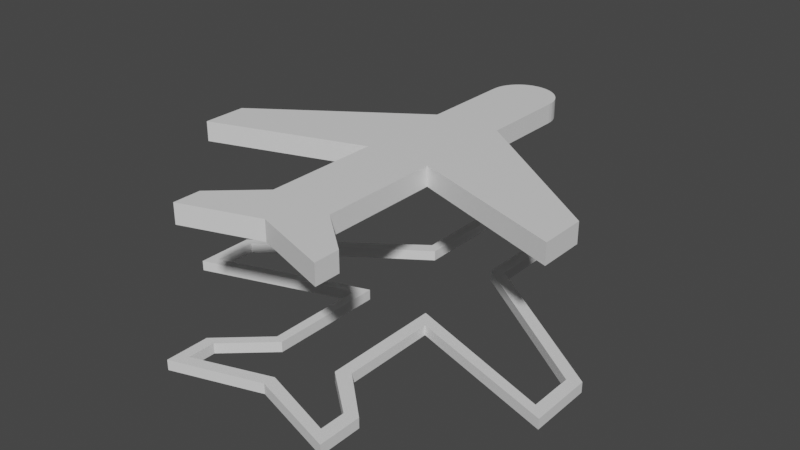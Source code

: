 # Source: AirplaneMode.blend  (saved by Blender 2.92.15; exported with 4.5.12 LTS)
import bpy
from mathutils import Matrix  # noqa: F401  (used for matrix-valued properties, if any)

bpy.ops.wm.read_factory_settings(use_empty=True)
scene = bpy.context.scene
scene.name = 'Scene'

# ---- collections
col_planemode = bpy.data.collections.new('PlaneMode'); scene.collection.children.link(col_planemode)
col_backbutton = bpy.data.collections.new('BackButton'); scene.collection.children.link(col_backbutton)

# ---- materials (node trees are filled in below, after node groups)
mat_svgmat = bpy.data.materials.new('SVGMat')
mat_svgmat.use_transparent_shadow = False
mat_svgmat.diffuse_color = (0.0, 0.0, 0.0, 1.0)
mat_svgmat_001 = bpy.data.materials.new('SVGMat.001')
mat_svgmat_001.use_transparent_shadow = False
mat_svgmat_001.diffuse_color = (0.0, 0.0, 0.0, 1.0)

# ---- material node trees
mat_svgmat.use_nodes = True; mat_svgmat.node_tree.nodes.clear()
_N = mat_svgmat.node_tree.nodes; _L = mat_svgmat.node_tree.links
n0 = _N.new('ShaderNodeBsdfPrincipled'); n0.name = 'Principled BSDF'; n0.location = (10, 300)
n0.distribution = 'GGX'
n0.subsurface_method = 'BURLEY'
n0.inputs[3].default_value = 1.45
n0.inputs[27].default_value = (0.0, 0.0, 0.0, 1.0)
n0.inputs[28].default_value = 1.0
n1 = _N.new('ShaderNodeOutputMaterial'); n1.name = 'Material Output'; n1.location = (300, 300)
_L.new(n0.outputs[0], n1.inputs[0])
n1.is_active_output = True
mat_svgmat_001.use_nodes = True; mat_svgmat_001.node_tree.nodes.clear()
_N = mat_svgmat_001.node_tree.nodes; _L = mat_svgmat_001.node_tree.links
n0 = _N.new('ShaderNodeBsdfPrincipled'); n0.name = 'Principled BSDF'; n0.location = (10, 300)
n0.distribution = 'GGX'
n0.subsurface_method = 'BURLEY'
n0.inputs[3].default_value = 1.45
n0.inputs[27].default_value = (0.0, 0.0, 0.0, 1.0)
n0.inputs[28].default_value = 1.0
n1 = _N.new('ShaderNodeOutputMaterial'); n1.name = 'Material Output'; n1.location = (300, 300)
_L.new(n0.outputs[0], n1.inputs[0])
n1.is_active_output = True

# ---- world
world_world = bpy.data.worlds.new('World'); scene.world = world_world
world_world.use_nodes = True; world_world.node_tree.nodes.clear()
_N = world_world.node_tree.nodes; _L = world_world.node_tree.links
n0 = _N.new('ShaderNodeOutputWorld'); n0.name = 'World Output'; n0.location = (300, 300)
n1 = _N.new('ShaderNodeBackground'); n1.name = 'Background'; n1.location = (10, 300)
n1.inputs[0].default_value = (0.05088, 0.05088, 0.05088, 1.0)
_L.new(n1.outputs[0], n0.inputs[0])
n0.is_active_output = True
world_world.color = (0.05088, 0.05088, 0.05088)
world_world.use_sun_shadow = False
world_world.sun_shadow_jitter_overblur = 0.0

# ---- meshes
me_curve = bpy.data.meshes.new('Curve')
me_curve.from_pydata([(0.1028, -0.0524, -0.001608), (0.1028, -0.4376, -0.001608), (0.1028, -0.4472, -0.001608), (0.2458, -0.5684, -0.001608), (0.2458, -0.6522, -0.001608), (-0.004077, -0.5687, -0.001608), (-0.2549, -0.6522, -0.001608), (-0.2549, -0.5632, -0.001608), (-0.1119, -0.4345, -0.001608), (-0.1119, -0.05659, -0.001608), (-0.6127, -0.2231, -0.001608), (-0.6127, -0.07995, -0.001608), (-0.1119, 0.2653, -0.001608), (-0.1119, 0.5637, -0.001608), (-0.1109, 0.5782, -0.001608), (-0.1081, 0.5922, -0.001608), (-0.1035, 0.6055, -0.001608), (-0.09726, 0.6179, -0.001608), (-0.08954, 0.6293, -0.001608), (-0.08047, 0.6396, -0.001608), (-0.07016, 0.6487, -0.001608), (-0.05874, 0.6564, -0.001608), (-0.04634, 0.6626, -0.001608), (-0.03309, 0.6672, -0.001608), (-0.01912, 0.67, -0.001608), (-0.004555, 0.671, -0.001608), (0.01001, 0.67, -0.001608), (0.02398, 0.6672, -0.001608), (0.03723, 0.6626, -0.001608), (0.04963, 0.6564, -0.001608), (0.06105, 0.6487, -0.001608), (0.07136, 0.6396, -0.001608), (0.08043, 0.6293, -0.001608), (0.08815, 0.6179, -0.001608), (0.09437, 0.6055, -0.001608), (0.09897, 0.5922, -0.001608), (0.1018, 0.5782, -0.001608), (0.1028, 0.5637, -0.001608), (0.1028, 0.2774, -0.001608), (0.6036, -0.07644, -0.001608), (0.6036, -0.2231, -0.001608), (0.1028, -0.0524, 0.063), (0.1028, -0.4376, 0.063), (0.1028, -0.4472, 0.063), (0.2458, -0.5684, 0.063), (0.2458, -0.6522, 0.063), (-0.004077, -0.5687, 0.063), (-0.2549, -0.6522, 0.063), (-0.2549, -0.5632, 0.063), (-0.1119, -0.4345, 0.063), (-0.1119, -0.05659, 0.063), (-0.6127, -0.2231, 0.063), (-0.6127, -0.07995, 0.063), (-0.1119, 0.2653, 0.063), (-0.1119, 0.5637, 0.063), (-0.1109, 0.5782, 0.063), (-0.1081, 0.5922, 0.063), (-0.1035, 0.6055, 0.063), (-0.09726, 0.6179, 0.063), (-0.08954, 0.6293, 0.063), (-0.08047, 0.6396, 0.063), (-0.07016, 0.6487, 0.063), (-0.05874, 0.6564, 0.063), (-0.04634, 0.6626, 0.063), (-0.03309, 0.6672, 0.063), (-0.01912, 0.67, 0.063), (-0.004555, 0.671, 0.063), (0.01001, 0.67, 0.063), (0.02398, 0.6672, 0.063), (0.03723, 0.6626, 0.063), (0.04963, 0.6564, 0.063), (0.06105, 0.6487, 0.063), (0.07136, 0.6396, 0.063), (0.08043, 0.6293, 0.063), (0.08815, 0.6179, 0.063), (0.09437, 0.6055, 0.063), (0.09897, 0.5922, 0.063), (0.1018, 0.5782, 0.063), (0.1028, 0.5637, 0.063), (0.1028, 0.2774, 0.063), (0.6036, -0.07644, 0.063), (0.6036, -0.2231, 0.063)], [], [(24, 25, 26, 27, 28, 29, 30, 31, 32, 33, 34, 35, 36, 37, 38, 39, 40, 0, 1, 2, 3, 4, 5, 6, 7, 8, 9, 10, 11, 12, 13, 14, 15, 16, 17, 18, 19, 20, 21, 22, 23), (65, 64, 63, 62, 61, 60, 59, 58, 57, 56, 55, 54, 53, 52, 51, 50, 49, 48, 47, 46, 45, 44, 43, 42, 41, 81, 80, 79, 78, 77, 76, 75, 74, 73, 72, 71, 70, 69, 68, 67, 66), (18, 17, 58, 59), (27, 26, 67, 68), (0, 40, 81, 41), (34, 33, 74, 75), (24, 23, 64, 65), (40, 39, 80, 81), (17, 16, 57, 58), (28, 27, 68, 69), (11, 10, 51, 52), (35, 34, 75, 76), (23, 22, 63, 64), (10, 9, 50, 51), (16, 15, 56, 57), (29, 28, 69, 70), (9, 8, 49, 50), (36, 35, 76, 77), (22, 21, 62, 63), (8, 7, 48, 49), (15, 14, 55, 56), (30, 29, 70, 71), (2, 1, 42, 43), (37, 36, 77, 78), (21, 20, 61, 62), (3, 2, 43, 44), (14, 13, 54, 55), (31, 30, 71, 72), (7, 6, 47, 48), (13, 12, 53, 54), (20, 19, 60, 61), (6, 5, 46, 47), (38, 37, 78, 79), (32, 31, 72, 73), (4, 3, 44, 45), (39, 38, 79, 80), (19, 18, 59, 60), (5, 4, 45, 46), (25, 24, 65, 66), (12, 11, 52, 53), (33, 32, 73, 74), (26, 25, 66, 67), (1, 0, 41, 42)])
_uv = me_curve.uv_layers.new(name='UVMap')
_uv.uv.foreach_set('vector', [0.0, 0.0, 0.0, 0.0, 0.0, 0.0, 0.0, 0.0, 0.0, 0.0, 0.0, 0.0, 0.0, 0.0, 0.0, 0.0, 0.0, 0.0, 0.0, 0.0, 0.0, 0.0, 0.0, 0.0, 0.0, 0.0, 0.0, 0.0, 0.0, 0.0, 0.0, 0.0, 0.0, 0.0, 0.0, 0.0, 0.0, 0.0, 0.0, 0.0, 0.0, 0.0, 0.0, 0.0, 0.0, 0.0, 0.0, 0.0, 0.0, 0.0, 0.0, 0.0, 0.0, 0.0, 0.0, 0.0, 0.0, 0.0, 0.0, 0.0, 0.0, 0.0, 0.0, 0.0, 0.0, 0.0, 0.0, 0.0, 0.0, 0.0, 0.0, 0.0, 0.0, 0.0, 0.0, 0.0, 0.0, 0.0, 0.0, 0.0, 0.0, 0.0, 0.0, 0.0, 0.0, 0.0, 0.0, 0.0, 0.0, 0.0, 0.0, 0.0, 0.0, 0.0, 0.0, 0.0, 0.0, 0.0, 0.0, 0.0, 0.0, 0.0, 0.0, 0.0, 0.0, 0.0, 0.0, 0.0, 0.0, 0.0, 0.0, 0.0, 0.0, 0.0, 0.0, 0.0, 0.0, 0.0, 0.0, 0.0, 0.0, 0.0, 0.0, 0.0, 0.0, 0.0, 0.0, 0.0, 0.0, 0.0, 0.0, 0.0, 0.0, 0.0, 0.0, 0.0, 0.0, 0.0, 0.0, 0.0, 0.0, 0.0, 0.0, 0.0, 0.0, 0.0, 0.0, 0.0, 0.0, 0.0, 0.0, 0.0, 0.0, 0.0, 0.0, 0.0, 0.0, 0.0, 0.0, 0.0, 0.0, 0.0, 0.0, 0.0, 0.0, 0.0, 0.0, 0.0, 0.0, 0.0, 0.0, 0.0, 0.0, 0.0, 0.0, 0.0, 0.0, 0.0, 0.0, 0.0, 0.0, 0.0, 0.0, 0.0, 0.0, 0.0, 0.0, 0.0, 0.0, 0.0, 0.0, 0.0, 0.0, 0.0, 0.0, 0.0, 0.0, 0.0, 0.0, 0.0, 0.0, 0.0, 0.0, 0.0, 0.0, 0.0, 0.0, 0.0, 0.0, 0.0, 0.0, 0.0, 0.0, 0.0, 0.0, 0.0, 0.0, 0.0, 0.0, 0.0, 0.0, 0.0, 0.0, 0.0, 0.0, 0.0, 0.0, 0.0, 0.0, 0.0, 0.0, 0.0, 0.0, 0.0, 0.0, 0.0, 0.0, 0.0, 0.0, 0.0, 0.0, 0.0, 0.0, 0.0, 0.0, 0.0, 0.0, 0.0, 0.0, 0.0, 0.0, 0.0, 0.0, 0.0, 0.0, 0.0, 0.0, 0.0, 0.0, 0.0, 0.0, 0.0, 0.0, 0.0, 0.0, 0.0, 0.0, 0.0, 0.0, 0.0, 0.0, 0.0, 0.0, 0.0, 0.0, 0.0, 0.0, 0.0, 0.0, 0.0, 0.0, 0.0, 0.0, 0.0, 0.0, 0.0, 0.0, 0.0, 0.0, 0.0, 0.0, 0.0, 0.0, 0.0, 0.0, 0.0, 0.0, 0.0, 0.0, 0.0, 0.0, 0.0, 0.0, 0.0, 0.0, 0.0, 0.0, 0.0, 0.0, 0.0, 0.0, 0.0, 0.0, 0.0, 0.0, 0.0, 0.0, 0.0, 0.0, 0.0, 0.0, 0.0, 0.0, 0.0, 0.0, 0.0, 0.0, 0.0, 0.0, 0.0, 0.0, 0.0, 0.0, 0.0, 0.0, 0.0, 0.0, 0.0, 0.0, 0.0, 0.0, 0.0, 0.0, 0.0, 0.0, 0.0, 0.0, 0.0, 0.0, 0.0, 0.0, 0.0, 0.0, 0.0, 0.0, 0.0, 0.0, 0.0, 0.0, 0.0, 0.0, 0.0, 0.0, 0.0, 0.0, 0.0, 0.0, 0.0, 0.0, 0.0, 0.0, 0.0, 0.0, 0.0, 0.0, 0.0, 0.0, 0.0, 0.0, 0.0, 0.0, 0.0, 0.0, 0.0, 0.0, 0.0, 0.0, 0.0, 0.0, 0.0, 0.0, 0.0, 0.0, 0.0, 0.0, 0.0, 0.0, 0.0, 0.0, 0.0, 0.0, 0.0, 0.0, 0.0, 0.0, 0.0, 0.0, 0.0, 0.0, 0.0, 0.0, 0.0, 0.0, 0.0, 0.0, 0.0, 0.0, 0.0, 0.0, 0.0, 0.0, 0.0, 0.0, 0.0, 0.0, 0.0, 0.0, 0.0, 0.0, 0.0, 0.0, 0.0, 0.0, 0.0, 0.0, 0.0, 0.0, 0.0, 0.0, 0.0, 0.0, 0.0, 0.0, 0.0, 0.0, 0.0, 0.0, 0.0, 0.0, 0.0, 0.0, 0.0, 0.0, 0.0, 0.0, 0.0, 0.0, 0.0, 0.0, 0.0, 0.0, 0.0, 0.0, 0.0, 0.0, 0.0, 0.0, 0.0, 0.0, 0.0, 0.0, 0.0, 0.0, 0.0, 0.0, 0.0, 0.0, 0.0, 0.0, 0.0, 0.0, 0.0, 0.0, 0.0, 0.0, 0.0, 0.0, 0.0, 0.0, 0.0, 0.0, 0.0])
me_curve.materials.append(mat_svgmat)
me_curve.use_remesh_fix_poles = True
me_curve.use_remesh_preserve_attributes = False
me_curve.use_mirror_vertex_groups = False
me_curve.update()
me_curve_001 = bpy.data.meshes.new('Curve.001')
me_curve_001.from_pydata([(0.1437, -0.1063, -0.03312), (0.1437, -0.4233, -0.03312), (0.2885, -0.5566, -0.03312), (0.2885, -0.7, -0.03312), (-0.004204, -0.6079, -0.03312), (-0.2911, -0.7, -0.03312), (-0.2911, -0.5566, -0.03312), (-0.1431, -0.4233, -0.03312), (-0.1431, -0.0956, -0.03312), (-0.6439, -0.2625, -0.03312), (-0.6439, -0.07008, -0.03312), (-0.1452, 0.2927, -0.03312), (-0.1452, 0.5637, -0.03312), (-0.1443, 0.579, -0.03312), (-0.1415, 0.5951, -0.03312), (-0.1367, 0.6115, -0.03312), (-0.13, 0.6278, -0.03312), (-0.1212, 0.6437, -0.03312), (-0.1104, 0.6588, -0.03312), (-0.09757, 0.6726, -0.03312), (-0.08258, 0.6848, -0.03312), (-0.06542, 0.695, -0.03312), (-0.04607, 0.7028, -0.03312), (-0.02448, 0.7077, -0.03312), (-0.0006173, 0.7094, -0.03312), (0.02324, 0.7077, -0.03312), (0.04483, 0.7028, -0.03312), (0.06419, 0.695, -0.03312), (0.08134, 0.6848, -0.03312), (0.09634, 0.6726, -0.03312), (0.1092, 0.6588, -0.03312), (0.12, 0.6437, -0.03312), (0.1287, 0.6278, -0.03312), (0.1355, 0.6115, -0.03312), (0.1402, 0.5951, -0.03312), (0.1431, 0.579, -0.03312), (0.144, 0.2927, -0.03312), (0.6437, -0.05877, -0.03312), (0.6437, -0.2681, -0.03312), (0.1027, -0.05237, -0.03312), (0.1026, -0.4466, -0.03312), (0.246, -0.5684, -0.03312), (0.2457, -0.6522, -0.03312), (-0.003412, -0.569, -0.03312), (-0.2552, -0.6522, -0.03312), (-0.2549, -0.563, -0.03312), (-0.1122, -0.4346, -0.03312), (-0.112, -0.05675, -0.03312), (-0.6127, -0.2224, -0.03312), (-0.612, -0.07942, -0.03312), (-0.112, 0.2652, -0.03312), (-0.1121, 0.553, -0.03312), (-0.1113, 0.5655, -0.03312), (-0.1092, 0.5785, -0.03312), (-0.1056, 0.5918, -0.03312), (-0.1006, 0.605, -0.03312), (-0.09402, 0.6179, -0.03312), (-0.08592, 0.6301, -0.03312), (-0.07625, 0.6413, -0.03312), (-0.06499, 0.6512, -0.03312), (-0.0521, 0.6594, -0.03312), (-0.03756, 0.6657, -0.03312), (-0.02135, 0.6697, -0.03312), (-0.003421, 0.6711, -0.03312), (0.0145, 0.6697, -0.03312), (0.03072, 0.6657, -0.03312), (0.04526, 0.6594, -0.03312), (0.05814, 0.6512, -0.03312), (0.06941, 0.6413, -0.03312), (0.07908, 0.6301, -0.03312), (0.08718, 0.6179, -0.03312), (0.09375, 0.605, -0.03312), (0.0988, 0.5918, -0.03312), (0.1024, 0.5785, -0.03312), (0.1045, 0.5655, -0.03312), (0.1028, 0.2772, -0.03312), (0.6039, -0.07641, -0.03312), (0.6036, -0.2232, -0.03312), (0.1437, -0.1063, 0.0007361), (0.1437, -0.4233, 0.0007361), (0.2885, -0.5566, 0.0007361), (0.2885, -0.7, 0.0007361), (-0.004204, -0.6079, 0.0007361), (-0.2911, -0.7, 0.0007361), (-0.2911, -0.5566, 0.0007361), (-0.1431, -0.4233, 0.0007361), (-0.1431, -0.0956, 0.0007361), (-0.6439, -0.2625, 0.0007361), (-0.6439, -0.07008, 0.0007361), (-0.1452, 0.2927, 0.0007361), (-0.1452, 0.5637, 0.0007361), (-0.1443, 0.579, 0.0007361), (-0.1415, 0.5951, 0.0007361), (-0.1367, 0.6115, 0.0007361), (-0.13, 0.6278, 0.0007361), (-0.1212, 0.6437, 0.0007361), (-0.1104, 0.6588, 0.0007361), (-0.09757, 0.6726, 0.0007361), (-0.08258, 0.6848, 0.0007361), (-0.06542, 0.695, 0.0007361), (-0.04607, 0.7028, 0.0007361), (-0.02448, 0.7077, 0.0007361), (-0.0006173, 0.7094, 0.0007361), (0.02324, 0.7077, 0.0007361), (0.04483, 0.7028, 0.0007361), (0.06419, 0.695, 0.0007361), (0.08134, 0.6848, 0.0007361), (0.09634, 0.6726, 0.0007361), (0.1092, 0.6588, 0.0007361), (0.12, 0.6437, 0.0007361), (0.1287, 0.6278, 0.0007361), (0.1355, 0.6115, 0.0007361), (0.1402, 0.5951, 0.0007361), (0.1431, 0.579, 0.0007361), (0.144, 0.2927, 0.0007361), (0.6437, -0.05877, 0.0007361), (0.6437, -0.2681, 0.0007361), (0.1027, -0.05237, 0.0007361), (0.1026, -0.4466, 0.0007361), (0.246, -0.5684, 0.0007361), (0.2457, -0.6522, 0.0007361), (-0.003412, -0.569, 0.0007361), (-0.2552, -0.6522, 0.0007361), (-0.2549, -0.563, 0.0007361), (-0.1122, -0.4346, 0.0007361), (-0.112, -0.05675, 0.0007361), (-0.6127, -0.2224, 0.0007361), (-0.612, -0.07942, 0.0007361), (-0.112, 0.2652, 0.0007361), (-0.1121, 0.553, 0.0007361), (-0.1113, 0.5655, 0.0007361), (-0.1092, 0.5785, 0.0007361), (-0.1056, 0.5918, 0.0007361), (-0.1006, 0.605, 0.0007361), (-0.09402, 0.6179, 0.0007361), (-0.08592, 0.6301, 0.0007361), (-0.07625, 0.6413, 0.0007361), (-0.06499, 0.6512, 0.0007361), (-0.0521, 0.6594, 0.0007361), (-0.03756, 0.6657, 0.0007361), (-0.02135, 0.6697, 0.0007361), (-0.003421, 0.6711, 0.0007361), (0.0145, 0.6697, 0.0007361), (0.03072, 0.6657, 0.0007361), (0.04526, 0.6594, 0.0007361), (0.05814, 0.6512, 0.0007361), (0.06941, 0.6413, 0.0007361), (0.07908, 0.6301, 0.0007361), (0.08718, 0.6179, 0.0007361), (0.09375, 0.605, 0.0007361), (0.0988, 0.5918, 0.0007361), (0.1024, 0.5785, 0.0007361), (0.1045, 0.5655, 0.0007361), (0.1028, 0.2772, 0.0007361), (0.6039, -0.07641, 0.0007361), (0.6036, -0.2232, 0.0007361)], [], [(16, 17, 56, 55), (32, 33, 72, 71), (15, 16, 55, 54), (33, 34, 73, 72), (14, 15, 54, 53), (34, 35, 74, 73), (13, 14, 53, 52), (12, 13, 52, 51), (11, 12, 51, 50), (35, 36, 75, 74), (36, 37, 76, 75), (10, 11, 50, 49), (23, 24, 63, 62), (0, 39, 77, 38), (24, 25, 64, 63), (37, 38, 77, 76), (25, 26, 65, 64), (9, 10, 49, 48), (22, 23, 62, 61), (8, 9, 48, 47), (26, 27, 66, 65), (7, 8, 47, 46), (21, 22, 61, 60), (0, 1, 40, 39), (27, 28, 67, 66), (6, 7, 46, 45), (20, 21, 60, 59), (1, 2, 41, 40), (28, 29, 68, 67), (5, 6, 45, 44), (19, 20, 59, 58), (4, 5, 44, 43), (29, 30, 69, 68), (3, 4, 43, 42), (18, 19, 58, 57), (2, 3, 42, 41), (30, 31, 70, 69), (17, 18, 57, 56), (31, 32, 71, 70), (94, 133, 134, 95), (110, 149, 150, 111), (93, 132, 133, 94), (111, 150, 151, 112), (92, 131, 132, 93), (112, 151, 152, 113), (91, 130, 131, 92), (90, 129, 130, 91), (89, 128, 129, 90), (113, 152, 153, 114), (114, 153, 154, 115), (88, 127, 128, 89), (101, 140, 141, 102), (78, 116, 155, 117), (102, 141, 142, 103), (115, 154, 155, 116), (103, 142, 143, 104), (87, 126, 127, 88), (100, 139, 140, 101), (86, 125, 126, 87), (104, 143, 144, 105), (85, 124, 125, 86), (99, 138, 139, 100), (78, 117, 118, 79), (105, 144, 145, 106), (84, 123, 124, 85), (98, 137, 138, 99), (79, 118, 119, 80), (106, 145, 146, 107), (83, 122, 123, 84), (97, 136, 137, 98), (82, 121, 122, 83), (107, 146, 147, 108), (81, 120, 121, 82), (96, 135, 136, 97), (80, 119, 120, 81), (108, 147, 148, 109), (95, 134, 135, 96), (109, 148, 149, 110), (31, 30, 108, 109), (49, 50, 128, 127), (62, 63, 141, 140), (18, 17, 95, 96), (77, 39, 117, 155), (63, 64, 142, 141), (32, 31, 109, 110), (76, 77, 155, 154), (64, 65, 143, 142), (17, 16, 94, 95), (48, 49, 127, 126), (61, 62, 140, 139), (33, 32, 110, 111), (47, 48, 126, 125), (65, 66, 144, 143), (16, 15, 93, 94), (46, 47, 125, 124), (60, 61, 139, 138), (34, 33, 111, 112), (39, 40, 118, 117), (66, 67, 145, 144), (15, 14, 92, 93), (45, 46, 124, 123), (59, 60, 138, 137), (35, 34, 112, 113), (40, 41, 119, 118), (67, 68, 146, 145), (14, 13, 91, 92), (44, 45, 123, 122), (58, 59, 137, 136), (13, 12, 90, 91), (43, 44, 122, 121), (68, 69, 147, 146), (12, 11, 89, 90), (42, 43, 121, 120), (57, 58, 136, 135), (36, 35, 113, 114), (41, 42, 120, 119), (69, 70, 148, 147), (37, 36, 114, 115), (56, 57, 135, 134), (11, 10, 88, 89), (24, 23, 101, 102), (70, 71, 149, 148), (0, 38, 116, 78), (25, 24, 102, 103), (55, 56, 134, 133), (38, 37, 115, 116), (26, 25, 103, 104), (71, 72, 150, 149), (10, 9, 87, 88), (23, 22, 100, 101), (54, 55, 133, 132), (9, 8, 86, 87), (27, 26, 104, 105), (72, 73, 151, 150), (8, 7, 85, 86), (22, 21, 99, 100), (53, 54, 132, 131), (1, 0, 78, 79), (28, 27, 105, 106), (73, 74, 152, 151), (7, 6, 84, 85), (21, 20, 98, 99), (52, 53, 131, 130), (2, 1, 79, 80), (29, 28, 106, 107), (51, 52, 130, 129), (6, 5, 83, 84), (20, 19, 97, 98), (50, 51, 129, 128), (5, 4, 82, 83), (30, 29, 107, 108), (74, 75, 153, 152), (4, 3, 81, 82), (19, 18, 96, 97), (75, 76, 154, 153), (3, 2, 80, 81)])
_uv = me_curve_001.uv_layers.new(name='UVMap')
_uv.uv.foreach_set('vector', [0.0, 0.0, 0.0, 0.0, 0.0, 0.0, 0.0, 0.0, 0.0, 0.0, 0.0, 0.0, 0.0, 0.0, 0.0, 0.0, 0.0, 0.0, 0.0, 0.0, 0.0, 0.0, 0.0, 0.0, 0.0, 0.0, 0.0, 0.0, 0.0, 0.0, 0.0, 0.0, 0.0, 0.0, 0.0, 0.0, 0.0, 0.0, 0.0, 0.0, 0.0, 0.0, 0.0, 0.0, 0.0, 0.0, 0.0, 0.0, 0.0, 0.0, 0.0, 0.0, 0.0, 0.0, 0.0, 0.0, 0.0, 0.0, 0.0, 0.0, 0.0, 0.0, 0.0, 0.0, 0.0, 0.0, 0.0, 0.0, 0.0, 0.0, 0.0, 0.0, 0.0, 0.0, 0.0, 0.0, 0.0, 0.0, 0.0, 0.0, 0.0, 0.0, 0.0, 0.0, 0.0, 0.0, 0.0, 0.0, 0.0, 0.0, 0.0, 0.0, 0.0, 0.0, 0.0, 0.0, 0.0, 0.0, 0.0, 0.0, 0.0, 0.0, 0.0, 0.0, 0.0, 0.0, 0.0, 0.0, 0.0, 0.0, 0.0, 0.0, 0.0, 0.0, 0.0, 0.0, 0.0, 0.0, 0.0, 0.0, 0.0, 0.0, 0.0, 0.0, 0.0, 0.0, 0.0, 0.0, 0.0, 0.0, 0.0, 0.0, 0.0, 0.0, 0.0, 0.0, 0.0, 0.0, 0.0, 0.0, 0.0, 0.0, 0.0, 0.0, 0.0, 0.0, 0.0, 0.0, 0.0, 0.0, 0.0, 0.0, 0.0, 0.0, 0.0, 0.0, 0.0, 0.0, 0.0, 0.0, 0.0, 0.0, 0.0, 0.0, 0.0, 0.0, 0.0, 0.0, 0.0, 0.0, 0.0, 0.0, 0.0, 0.0, 0.0, 0.0, 0.0, 0.0, 0.0, 0.0, 0.0, 0.0, 0.0, 0.0, 0.0, 0.0, 0.0, 0.0, 0.0, 0.0, 0.0, 0.0, 0.0, 0.0, 0.0, 0.0, 0.0, 0.0, 0.0, 0.0, 0.0, 0.0, 0.0, 0.0, 0.0, 0.0, 0.0, 0.0, 0.0, 0.0, 0.0, 0.0, 0.0, 0.0, 0.0, 0.0, 0.0, 0.0, 0.0, 0.0, 0.0, 0.0, 0.0, 0.0, 0.0, 0.0, 0.0, 0.0, 0.0, 0.0, 0.0, 0.0, 0.0, 0.0, 0.0, 0.0, 0.0, 0.0, 0.0, 0.0, 0.0, 0.0, 0.0, 0.0, 0.0, 0.0, 0.0, 0.0, 0.2083, 0.0, 0.375, 0.0, 0.375, 0.0, 0.2083, 0.0, 0.0, 0.0, 0.0, 0.0, 0.0, 0.0, 0.0, 0.0, 0.04167, 0.0, 0.2083, 0.0, 0.2083, 0.0, 0.04167, 0.0, 0.0, 0.0, 0.0, 0.0, 0.0, 0.0, 0.0, 0.0, 0.0, 0.0, 0.0, 0.0, 0.0, 0.0, 0.0, 0.0, 0.0, 0.0, 0.0, 0.0, 0.0, 0.0, 0.0, 0.0, 0.0, 0.0, 0.0, 0.0, 0.0, 0.0, 0.0, 0.0, 0.0, 0.0, 0.0, 0.0, 0.0, 0.0, 0.0, 0.0, 0.0, 0.0, 0.0, 0.0, 0.0, 0.0, 0.0, 0.0, 0.0, 0.0, 0.0, 0.0, 0.0, 0.0, 0.0, 0.0, 0.0, 0.0, 0.0, 0.0, 0.0, 0.0, 0.0, 0.0, 0.0, 0.0, 0.0, 0.0, 0.0, 0.0, 0.0, 0.0, 0.0, 0.0, 0.0, 0.0, 0.0, 0.0, 0.0, 0.0, 0.0, 0.0, 0.0, 0.0, 0.0, 0.0, 0.0, 0.0, 0.0, 0.0, 0.0, 0.0, 0.0, 0.0, 0.0, 0.0, 0.0, 0.0, 0.0, 0.0, 0.0, 0.0, 0.0, 0.0, 0.0, 0.0, 0.0, 0.0, 0.0, 0.0, 0.0, 0.0, 0.0, 0.0, 0.0, 0.0, 0.0, 0.0, 0.0, 0.0, 0.0, 0.0, 0.0, 0.0, 0.0, 0.0, 0.0, 0.0, 0.0, 0.0, 0.0, 0.0, 0.0, 0.0, 0.0, 0.0, 0.0, 0.0, 0.0, 0.0, 0.0, 0.0, 0.0, 0.0, 0.0, 0.0, 0.0, 0.0, 0.0, 0.0, 0.0, 0.0, 0.0, 0.0, 0.0, 0.0, 0.0, 0.0, 0.0, 0.0, 0.0, 0.0, 0.0, 0.0, 0.0, 0.0, 0.0, 0.0, 0.0, 0.0, 0.0, 0.0, 0.0, 0.0, 0.0, 0.0, 0.0, 0.0, 0.0, 0.0, 0.0, 0.0, 0.0, 0.0, 0.0, 0.0, 0.0, 0.0, 0.0, 0.0, 0.0, 0.0, 0.0, 0.0, 0.0, 0.0, 0.0, 0.0, 0.0, 0.0, 0.0, 0.0, 0.0, 0.0, 0.0, 0.0, 0.0, 0.0, 0.0, 0.0, 0.0, 0.0, 0.0, 0.0, 0.0, 0.0, 0.0, 0.0, 0.0, 0.0, 0.0, 0.0, 0.0, 0.0, 0.0, 0.0, 0.0, 0.0, 0.0, 0.0, 0.0, 0.0, 0.0, 0.0, 0.0, 0.0, 0.0, 0.0, 0.0, 0.0, 0.0, 0.0, 0.0, 0.0, 0.0, 0.0, 0.0, 0.0, 0.0, 0.0, 0.0, 0.0, 0.0, 0.0, 0.0, 0.0, 0.0, 0.0, 0.0, 0.0, 0.0, 0.0, 0.0, 0.0, 0.0, 0.0, 0.0, 0.0, 0.0, 0.0, 0.0, 0.0, 0.0, 0.0, 0.0, 0.0, 0.0, 0.0, 0.0, 0.0, 0.0, 0.0, 0.0, 0.0, 0.0, 0.0, 0.0, 0.0, 0.2083, 0.0, 0.2083, 0.0, 0.375, 0.0, 0.375, 0.0, 0.0, 0.0, 0.0, 0.0, 0.0, 0.0, 0.0, 0.0, 0.04167, 0.0, 0.04167, 0.0, 0.2083, 0.0, 0.2083, 0.0, 0.0, 0.0, 0.0, 0.0, 0.0, 0.0, 0.0, 0.0, 0.0, 0.0, 0.0, 0.0, 0.0, 0.0, 0.0, 0.0, 0.0, 0.0, 0.0, 0.0, 0.0, 0.0, 0.0, 0.0, 0.0, 0.0, 0.0, 0.0, 0.0, 0.0, 0.0, 0.0, 0.0, 0.0, 0.0, 0.0, 0.0, 0.0, 0.0, 0.0, 0.0, 0.0, 0.0, 0.0, 0.0, 0.0, 0.0, 0.0, 0.0, 0.0, 0.0, 0.0, 0.0, 0.0, 0.0, 0.0, 0.0, 0.0, 0.0, 0.0, 0.0, 0.0, 0.0, 0.0, 0.0, 0.0, 0.0, 0.0, 0.0, 0.0, 0.0, 0.0, 0.0, 0.0, 0.0, 0.0, 0.0, 0.0, 0.0, 0.0, 0.0, 0.0, 0.0, 0.0, 0.0, 0.0, 0.0, 0.0, 0.0, 0.0, 0.0, 0.0, 0.0, 0.0, 0.0, 0.0, 0.0, 0.0, 0.0, 0.0, 0.0, 0.0, 0.0, 0.0, 0.0, 0.0, 0.0, 0.0, 0.0, 0.0, 0.0, 0.0, 0.0, 0.0, 0.0, 0.0, 0.0, 0.0, 0.0, 0.0, 0.0, 0.0, 0.0, 0.0, 0.0, 0.0, 0.0, 0.0, 0.0, 0.0, 0.0, 0.0, 0.0, 0.0, 0.0, 0.0, 0.0, 0.0, 0.0, 0.0, 0.0, 0.0, 0.0, 0.0, 0.0, 0.0, 0.0, 0.0, 0.0, 0.0, 0.0, 0.0, 0.0, 0.0, 0.0, 0.0, 0.0, 0.0, 0.0, 0.0, 0.0, 0.0, 0.0, 0.0, 0.0, 0.0, 0.0, 0.0, 0.0, 0.0, 0.0, 0.0, 0.0, 0.0, 0.0, 0.0, 0.0, 0.0, 0.0, 0.0, 0.0, 0.0, 0.0, 0.0, 0.0, 0.0, 0.0, 0.0, 0.0, 0.0, 0.0, 0.0, 0.0, 0.0, 0.0, 0.0, 0.0, 0.0, 0.0, 0.0, 0.0, 0.0, 0.0, 0.0, 0.0, 0.0, 0.0, 0.0, 0.0, 0.0, 0.0, 0.0, 0.0, 0.0, 0.0, 0.0, 0.0, 0.0, 0.0, 0.0, 0.0, 0.0, 0.0, 0.0, 0.0, 0.0, 0.0, 0.0, 0.0, 0.0, 0.0, 0.0, 0.0, 0.0, 0.0, 0.0, 0.0, 0.0, 0.0, 0.0, 0.0, 0.0, 0.0, 0.0, 0.0, 0.0, 0.0, 0.0, 0.0, 0.0, 0.0, 0.0, 0.0, 0.0, 0.0, 0.0, 0.0, 0.0, 0.0, 0.0, 0.0, 0.0, 0.0, 0.0, 0.0, 0.0, 0.0, 0.0, 0.0, 0.0, 0.0, 0.0, 0.0, 0.0, 0.0, 0.0, 0.0, 0.0, 0.0, 0.0, 0.0, 0.0, 0.0, 0.0, 0.0, 0.0, 0.0, 0.0, 0.2083, 0.0, 0.375, 0.0, 0.375, 0.0, 0.2083, 0.0, 0.0, 0.0, 0.0, 0.0, 0.0, 0.0, 0.0, 0.0, 0.0, 0.0, 0.0, 0.0, 0.0, 0.0, 0.0, 0.0, 0.04167, 0.0, 0.2083, 0.0, 0.2083, 0.0, 0.04167, 0.0, 0.0, 0.0, 0.0, 0.0, 0.0, 0.0, 0.0, 0.0, 0.0, 0.0, 0.0, 0.0, 0.0, 0.0, 0.0, 0.0, 0.0, 0.0, 0.0, 0.0, 0.0, 0.0, 0.0, 0.0, 0.0, 0.0, 0.0, 0.0, 0.0, 0.0, 0.0, 0.0, 0.0, 0.0, 0.0, 0.0, 0.0, 0.0, 0.0, 0.0, 0.0, 0.0, 0.0, 0.0, 0.0, 0.0, 0.0, 0.0, 0.0, 0.0, 0.0, 0.0, 0.0, 0.0, 0.0, 0.0, 0.0, 0.0, 0.0, 0.0, 0.0, 0.0, 0.0, 0.0, 0.0, 0.0, 0.0, 0.0, 0.0, 0.0, 0.0, 0.0, 0.0, 0.0, 0.0, 0.0, 0.0, 0.0, 0.0, 0.0, 0.0, 0.0, 0.0, 0.0, 0.0, 0.0, 0.0, 0.0, 0.0, 0.0, 0.0, 0.0, 0.0, 0.0, 0.0, 0.0, 0.0, 0.0, 0.0, 0.0, 0.0, 0.0, 0.0, 0.0, 0.0, 0.0, 0.0, 0.0, 0.0, 0.0, 0.0, 0.0, 0.0, 0.0, 0.0, 0.0, 0.0, 0.0, 0.0, 0.0, 0.0, 0.0, 0.0, 0.0, 0.0, 0.0, 0.0, 0.0, 0.0, 0.0, 0.0, 0.0, 0.0, 0.0, 0.0, 0.0, 0.0, 0.0, 0.0, 0.0, 0.0, 0.0, 0.0, 0.0, 0.0, 0.0, 0.0, 0.0, 0.0, 0.0, 0.0, 0.0, 0.0, 0.0, 0.0, 0.0, 0.0, 0.0, 0.0, 0.0, 0.0, 0.0, 0.0, 0.0, 0.0, 0.0, 0.0, 0.0, 0.0, 0.0, 0.0, 0.0, 0.0, 0.0, 0.0, 0.0, 0.0, 0.0, 0.0, 0.0, 0.0, 0.0, 0.0, 0.0, 0.0, 0.0, 0.0, 0.0, 0.0, 0.0, 0.0, 0.0, 0.0, 0.0, 0.0, 0.0, 0.0, 0.0, 0.0, 0.0, 0.0, 0.0, 0.0, 0.0, 0.0, 0.0, 0.0, 0.0, 0.0, 0.0, 0.0, 0.0, 0.0, 0.0, 0.0, 0.0, 0.0, 0.0, 0.0, 0.0, 0.0, 0.0, 0.0, 0.0, 0.0, 0.0, 0.0, 0.0, 0.0, 0.0, 0.0, 0.0, 0.0, 0.0, 0.0, 0.0, 0.0, 0.0, 0.0, 0.0, 0.0, 0.0, 0.0, 0.0, 0.0, 0.0, 0.0, 0.0, 0.0, 0.0, 0.0, 0.0, 0.0, 0.0, 0.0, 0.0, 0.0, 0.0, 0.0, 0.0, 0.0, 0.0, 0.0, 0.0, 0.0, 0.0, 0.0, 0.0, 0.0, 0.0, 0.0, 0.0, 0.0, 0.0, 0.0, 0.0, 0.0, 0.0, 0.0, 0.0, 0.0, 0.0, 0.0, 0.0, 0.0, 0.0, 0.0, 0.0, 0.375, 0.0, 0.2083, 0.0, 0.2083, 0.0, 0.375, 0.0, 0.0, 0.0, 0.0, 0.0, 0.0, 0.0, 0.0, 0.0, 0.0, 0.0, 0.0, 0.0, 0.0, 0.0, 0.0, 0.0, 0.2083, 0.0, 0.04167, 0.0, 0.04167, 0.0, 0.2083, 0.0, 0.0, 0.0, 0.0, 0.0, 0.0, 0.0, 0.0, 0.0, 0.0, 0.0, 0.0, 0.0, 0.0, 0.0, 0.0, 0.0, 0.0, 0.0, 0.0, 0.0, 0.0, 0.0, 0.0, 0.0])
me_curve_001.materials.append(mat_svgmat_001)
me_curve_001.use_remesh_fix_poles = True
me_curve_001.use_remesh_preserve_attributes = False
me_curve_001.use_mirror_vertex_groups = False
me_curve_001.update()
me_cube_001 = bpy.data.meshes.new('Cube.001')
me_cube_001.from_pydata([(-0.7127, -0.04378, 0.08007), (-0.7306, -0.01412, 0.08007), (-0.7306, 0.01412, 0.08007), (-0.7127, 0.04378, 0.08007), (0.5597, -0.6773, 0.08007), (0.5249, -0.6789, 0.08007), (0.5932, -0.656, 0.08007), (0.6102, -0.6248, 0.08007), (0.5932, 0.656, 0.08007), (0.6102, 0.6248, 0.08007), (0.5249, 0.6789, 0.08007), (0.5597, 0.6773, 0.08007)], [], [(9, 8, 11, 10, 3, 2, 1, 0, 5, 4, 6, 7)])
_uv = me_cube_001.uv_layers.new(name='UVMap')
_uv.uv.foreach_set('vector', [0.625, 0.5169, 0.625, 0.507, 0.625, 0.4944, 0.625, 0.4849, 0.625, 0.2651, 0.625, 0.2655, 0.625, 0.2704, 0.625, 0.2803, 0.625, 0.7197, 0.625, 0.7287, 0.625, 0.734, 0.625, 0.7331])
me_cube_001.use_remesh_fix_poles = True
me_cube_001.use_remesh_preserve_attributes = False
me_cube_001.use_mirror_vertex_groups = False
me_cube_001.update()
me_cube_002 = bpy.data.meshes.new('Cube.002')
me_cube_002.from_pydata([(-0.7122, -0.04466, -4.912e-05), (-0.7301, -0.01441, -4.912e-05), (-0.7301, 0.01441, -4.912e-05), (-0.7122, 0.04466, -4.912e-05), (0.5599, -0.6908, -4.912e-05), (0.525, -0.6924, -4.912e-05), (0.5933, -0.6691, -4.912e-05), (0.6103, -0.6372, -4.912e-05), (0.5933, 0.6691, -4.912e-05), (0.6103, 0.6372, -4.912e-05), (0.525, 0.6924, -4.912e-05), (0.5599, 0.6908, -4.912e-05), (0.534, -0.5768, -4.912e-05), (0.5052, -0.5955, -4.912e-05), (0.4752, -0.5969, -4.912e-05), (0.5487, -0.5493, -4.912e-05), (-0.5913, -0.03849, -4.912e-05), (-0.6067, -0.01242, -4.912e-05), (0.5487, 0.5493, -4.912e-05), (-0.6067, 0.01242, -4.912e-05), (-0.5913, 0.03849, -4.912e-05), (0.534, 0.5768, -4.912e-05), (0.5052, 0.5955, -4.912e-05), (0.4752, 0.5969, -4.912e-05)], [], [(9, 8, 11, 10, 3, 2, 1, 17, 19, 20, 23, 22, 21, 18), (18, 15, 12, 13, 14, 16, 17, 1, 0, 5, 4, 6, 7, 9)])
_uv = me_cube_002.uv_layers.new(name='UVMap')
_uv.uv.foreach_set('vector', [0.625, 0.5169, 0.625, 0.507, 0.625, 0.4944, 0.625, 0.4849, 0.625, 0.2651, 0.625, 0.2655, 0.625, 0.2704, 0.625, 0.3109, 0.625, 0.3068, 0.625, 0.3065, 0.625, 0.4904, 0.625, 0.4984, 0.625, 0.5089, 0.625, 0.5172, 0.625, 0.5172, 0.625, 0.6981, 0.625, 0.6988, 0.625, 0.6945, 0.625, 0.6869, 0.625, 0.3192, 0.625, 0.3109, 0.625, 0.2704, 0.625, 0.2803, 0.625, 0.7197, 0.625, 0.7287, 0.625, 0.734, 0.625, 0.7331, 0.625, 0.5169])
me_cube_002.use_remesh_fix_poles = True
me_cube_002.use_remesh_preserve_attributes = False
me_cube_002.use_mirror_vertex_groups = False
me_cube_002.update()

# ---- objects
ob_top = bpy.data.objects.new('Top', me_curve)
ob_bottom = bpy.data.objects.new('Bottom', me_curve_001)
ob_top_001 = bpy.data.objects.new('Top.001', me_cube_001)
ob_bottom_001 = bpy.data.objects.new('Bottom.001', me_cube_002)

# ---- transforms, parenting, visibility, modifiers, constraints
ob_top.location = (0.0, 0.0, 0.4139)
ob_top.lineart.crease_threshold = 0.0
ob_bottom.location = (0.0, 0.0, 0.0)
ob_bottom.lineart.crease_threshold = 0.0
ob_top_001.location = (0.0, 0.0, 0.4)
ob_top_001.lineart.crease_threshold = 0.0
_m = ob_top_001.modifiers.new('Solidify', 'SOLIDIFY')
_m.thickness = 0.07
_m.nonmanifold_thickness_mode = 'FIXED'
_m.nonmanifold_merge_threshold = 0.0003
ob_bottom_001.location = (0.0, 0.0, 0.0)
ob_bottom_001.scale = (1.0, 0.98, 1.0)
ob_bottom_001.lineart.crease_threshold = 0.0
_m = ob_bottom_001.modifiers.new('Solidify', 'SOLIDIFY')
_m.thickness = 0.03
_m.nonmanifold_thickness_mode = 'FIXED'
_m.nonmanifold_merge_threshold = 0.0003

# ---- collection membership
col_planemode.objects.link(ob_top)
col_planemode.objects.link(ob_bottom)
col_backbutton.objects.link(ob_top_001)
col_backbutton.objects.link(ob_bottom_001)
def _layer_coll(name, lc=None):
    lc = lc or bpy.context.view_layer.layer_collection
    for c in lc.children:
        if c.name == name: return c
        r = _layer_coll(name, c)
        if r: return r
_layer_coll('BackButton').exclude = True

# ---- scene / render settings (as saved in the file)
scene.frame_start = 1; scene.frame_end = 250; scene.frame_set(1)
scene.render.engine = 'BLENDER_EEVEE_NEXT'
scene.cycles.use_denoising = False
scene.cycles.samples = 128
scene.cycles.sampling_pattern = 'TABULATED_SOBOL'
scene.cycles.use_adaptive_sampling = False
scene.cycles.use_light_tree = False
scene.view_settings.view_transform = 'Filmic'
scene.unit_settings.scale_length = 0.01
bpy.context.view_layer.update()

# ---- added for rendering (the .blend has no active camera and no usable light): camera, sun
cam_auto = bpy.data.cameras.new('AutoCamera')
cam_auto.lens = 50.0
cam_auto.sensor_width = 36.0
cam_auto.clip_end = 1000.0
ob_auto_camera = bpy.data.objects.new('AutoCamera', cam_auto)
scene.collection.objects.link(ob_auto_camera)
ob_auto_camera.location = (1.83806, -2.25306, 1.72711)
ob_auto_camera.rotation_euler = (1.09748, -7.21219e-08, 0.694738)
scene.camera = ob_auto_camera
light_auto_sun = bpy.data.lights.new('AutoSun', 'SUN')
light_auto_sun.energy = 3.0
light_auto_sun.angle = 0.0523599
ob_auto_sun = bpy.data.objects.new('AutoSun', light_auto_sun)
scene.collection.objects.link(ob_auto_sun)
ob_auto_sun.rotation_euler = (0.872665, 0.174533, 0.523599)
bpy.context.view_layer.update()
